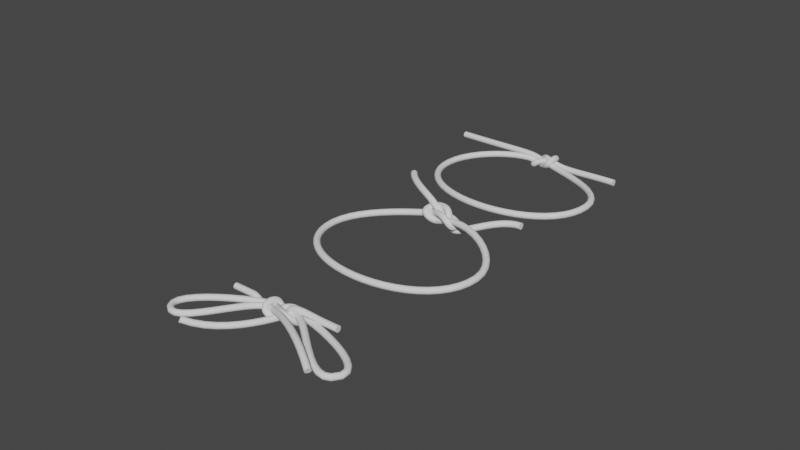 # Source: knots.blend  (saved by Blender 2.90.8; exported with 4.5.12 LTS)
import bpy
from mathutils import Matrix  # noqa: F401  (used for matrix-valued properties, if any)

bpy.ops.wm.read_factory_settings(use_empty=True)
scene = bpy.context.scene
scene.name = 'Scene'

# ---- collections
col_collection = bpy.data.collections.new('Collection'); scene.collection.children.link(col_collection)

# ---- world
world_world = bpy.data.worlds.new('World'); scene.world = world_world
world_world.use_nodes = True; world_world.node_tree.nodes.clear()
_N = world_world.node_tree.nodes; _L = world_world.node_tree.links
n0 = _N.new('ShaderNodeOutputWorld'); n0.name = 'World Output'; n0.location = (300, 300)
n1 = _N.new('ShaderNodeBackground'); n1.name = 'Background'; n1.location = (10, 300)
n1.inputs[0].default_value = (0.05088, 0.05088, 0.05088, 1.0)
_L.new(n1.outputs[0], n0.inputs[0])
n0.is_active_output = True
world_world.color = (0.05088, 0.05088, 0.05088)
world_world.use_sun_shadow = False
world_world.sun_shadow_jitter_overblur = 0.0

# ---- curves / text
cu_beziercurve = bpy.data.curves.new('BezierCurve', 'CURVE')
cu_beziercurve.dimensions = '3D'
_sp = cu_beziercurve.splines.new('BEZIER'); _sp.bezier_points.add(8)
_sp.bezier_points.foreach_set('co', [-1.928, -2.306, 0.0, 0.4796, -0.1442, 0.1056, 3.373, -1.641, 0.0, 0.6594, 0.04753, -0.009992, -0.3007, -0.4414, 0.002409, -0.3837, 0.04581, 0.1461, 0.2778, -0.04958, 0.1045, 1.528, 0.02762, 0.1599, 2.094, 0.02762, 0.1599])
_sp.bezier_points.foreach_set('handle_left', [-2.342, -2.67, 0.2625, 0.356, -0.2005, 0.08804, 2.78, -2.176, 0.0, 0.954, 0.05638, 0.04543, 0.001969, -0.4414, -0.2819, -0.4481, -0.1752, 0.2524, -0.1485, 0.06362, -0.3934, 1.017, 0.02795, 0.1599, 2.025, 0.02767, 0.1599])
_sp.bezier_points.foreach_set('handle_right', [-0.9485, -1.444, -0.6219, 0.9715, 0.07963, 0.1757, 4.35, -0.7612, 0.0, 0.1743, 0.03297, -0.1012, -0.4381, -0.4414, 0.1315, -0.3282, 0.2361, 0.05455, 0.5271, -0.1158, 0.3958, 1.631, 0.02756, 0.1599, 2.589, 0.02731, 0.1599])
for _p, _l, _r in zip(_sp.bezier_points, ['ALIGNED', 'ALIGNED', 'ALIGNED', 'ALIGNED', 'ALIGNED', 'ALIGNED', 'ALIGNED', 'ALIGNED', 'ALIGNED'], ['ALIGNED', 'ALIGNED', 'ALIGNED', 'ALIGNED', 'ALIGNED', 'ALIGNED', 'ALIGNED', 'ALIGNED', 'ALIGNED']): _p.handle_left_type = _l; _p.handle_right_type = _r
_sp.order_u = 0
_sp.order_v = 0
_sp = cu_beziercurve.splines.new('BEZIER'); _sp.bezier_points.add(8)
_sp.bezier_points.foreach_set('co', [-2.087, 0.02762, 0.0, -1.332, 0.02762, 0.0, -0.3628, -0.08634, -0.1971, 0.5747, 0.1492, -0.1637, 0.547, -0.3491, 0.05774, -0.4685, -0.01692, 0.0, -2.669, -2.026, 0.0, -0.4604, -0.2118, 0.0, 2.847, -1.972, 0.1444])
_sp.bezier_points.foreach_set('handle_left', [-2.963, 0.0265, 0.0, -1.403, 0.02753, 0.0, -0.5745, -0.1403, -0.3764, 0.4247, 0.3098, -0.07219, 0.6659, -0.2134, -0.1095, -0.1012, -0.01512, 0.0, -3.344, -1.367, 0.0, -1.156, -0.226, 0.0, 1.583, -1.172, 0.753])
_sp.bezier_points.foreach_set('handle_right', [-1.636, 0.0282, 0.0, -1.07, 0.02796, 0.0, 0.3141, 0.08618, 0.3762, 0.6847, 0.03132, -0.2309, 0.3391, -0.5863, 0.3502, -0.8684, -0.01888, 0.0, -1.935, -2.743, 0.0, -0.1088, -0.2046, 0.0, 3.201, -2.196, -0.02622])
for _p, _l, _r in zip(_sp.bezier_points, ['ALIGNED', 'ALIGNED', 'ALIGNED', 'ALIGNED', 'ALIGNED', 'ALIGNED', 'ALIGNED', 'ALIGNED', 'ALIGNED'], ['ALIGNED', 'ALIGNED', 'ALIGNED', 'ALIGNED', 'ALIGNED', 'ALIGNED', 'ALIGNED', 'ALIGNED', 'ALIGNED']): _p.handle_left_type = _l; _p.handle_right_type = _r
_sp.order_u = 0
_sp.order_v = 0
cu_beziercurve.use_path = True
cu_beziercurve.use_path_clamp = True
cu_beziercurve.bevel_resolution = 3
cu_beziercurve.bevel_depth = 0.11
cu_beziercurve.fill_mode = 'FULL'
cu_beziercurve.use_fill_caps = True
cu_beziercurve_001 = bpy.data.curves.new('BezierCurve.001', 'CURVE')
cu_beziercurve_001.dimensions = '3D'
_sp = cu_beziercurve_001.splines.new('BEZIER'); _sp.bezier_points.add(10)
_sp.bezier_points.foreach_set('co', [-3.896, 0.4541, 0.01246, -0.2823, 0.4099, -0.07511, 0.3167, 0.2719, 0.1777, -0.3003, 0.2214, -0.07047, -2.749, -2.152, 0.01246, 0.2235, -4.37, 0.01246, 3.196, -2.152, 0.01246, 0.06783, 0.1598, 0.04839, -0.4152, 0.3317, -0.1648, 0.06293, 0.4035, 0.03628, 2.866, 0.3422, -0.05253])
_sp.bezier_points.foreach_set('handle_left', [-6.839, 0.4541, 0.01246, -0.7466, 0.4099, 0.1323, 0.3169, 0.8029, 0.1789, 0.143, 0.2214, -0.263, -2.749, -0.6806, 0.01246, -1.262, -4.366, 0.01246, 3.196, -3.638, 0.01246, 0.7451, 0.1598, -0.2272, -0.4155, -0.3284, -0.1669, -0.1439, 0.4035, 0.1245, 1.381, 0.3422, -0.05253])
_sp.bezier_points.foreach_set('handle_right', [-1.031, 0.4541, 0.01246, 0.1065, 0.4099, -0.2488, 0.3165, -0.2721, 0.1764, -0.8433, 0.2214, 0.1654, -2.749, -3.623, 0.01246, 1.71, -4.373, 0.01246, 3.196, -0.6657, 0.01246, -0.1707, 0.1598, 0.1454, -0.4149, 0.9919, -0.1627, 0.6943, 0.4035, -0.233, 5.837, 0.3422, -0.05253])
for _p, _l, _r in zip(_sp.bezier_points, ['ALIGNED', 'ALIGNED', 'ALIGNED', 'ALIGNED', 'ALIGNED', 'ALIGNED', 'ALIGNED', 'ALIGNED', 'ALIGNED', 'ALIGNED', 'ALIGNED'], ['ALIGNED', 'ALIGNED', 'ALIGNED', 'ALIGNED', 'ALIGNED', 'ALIGNED', 'ALIGNED', 'ALIGNED', 'ALIGNED', 'ALIGNED', 'ALIGNED']): _p.handle_left_type = _l; _p.handle_right_type = _r
_sp.order_u = 0
_sp.order_v = 0
cu_beziercurve_001.use_path = True
cu_beziercurve_001.use_path_clamp = True
cu_beziercurve_001.bevel_depth = 0.12
cu_beziercurve_001.fill_mode = 'FULL'
cu_beziercurve_001.use_fill_caps = True
cu_beziercurve_002 = bpy.data.curves.new('BezierCurve.002', 'CURVE')
cu_beziercurve_002.dimensions = '3D'
_sp = cu_beziercurve_002.splines.new('BEZIER'); _sp.bezier_points.add(11)
_sp.bezier_points.foreach_set('co', [-2.055, 1.324, 0.7801, -0.3814, 0.3929, 0.434, 0.609, 0.2128, -0.02799, -0.1937, 0.2214, 0.2357, -2.749, -2.152, -0.02168, 0.2235, -4.37, -0.02168, 3.196, -2.152, -0.02168, 0.01872, 0.145, 0.04888, -0.6054, 0.2592, 0.2652, 0.007731, 0.4581, 0.4119, 0.757, 0.345, -0.1567, 2.423, 1.436, 0.1181])
_sp.bezier_points.foreach_set('handle_left', [-2.491, 1.886, 0.7801, -0.7246, 0.471, 0.6866, 0.6092, 0.7553, -0.07187, 0.3771, -0.05324, 0.5108, -2.749, -0.6806, -0.02168, -1.262, -4.366, -0.02168, 3.196, -3.638, -0.02168, 1.312, 0.145, 0.5751, -0.6036, -0.04809, 0.2445, -0.3012, 0.5799, 0.3816, 0.2473, 0.05063, -0.3045, 1.68, 1.436, 0.1181])
_sp.bezier_points.foreach_set('handle_right', [-1.584, 0.7174, 0.7801, -0.09394, 0.3274, 0.2224, 0.6089, -0.1244, -0.0007087, -0.8929, 0.5579, -0.1013, -2.749, -3.623, -0.02168, 1.71, -4.373, -0.02168, 3.196, -0.6657, -0.02168, -0.3278, 0.145, -0.09209, -0.6074, 0.6246, 0.2899, 0.4792, 0.2723, 0.458, 1.267, 0.6394, -0.00894, 2.911, 1.436, 0.1181])
for _p, _l, _r in zip(_sp.bezier_points, ['ALIGNED', 'ALIGNED', 'ALIGNED', 'ALIGNED', 'ALIGNED', 'ALIGNED', 'ALIGNED', 'ALIGNED', 'ALIGNED', 'ALIGNED', 'ALIGNED', 'ALIGNED'], ['ALIGNED', 'ALIGNED', 'ALIGNED', 'ALIGNED', 'ALIGNED', 'ALIGNED', 'ALIGNED', 'ALIGNED', 'ALIGNED', 'ALIGNED', 'ALIGNED', 'ALIGNED']): _p.handle_left_type = _l; _p.handle_right_type = _r
_sp.order_u = 0
_sp.order_v = 0
cu_beziercurve_002.use_path = True
cu_beziercurve_002.use_path_clamp = True
cu_beziercurve_002.bevel_depth = 0.12
cu_beziercurve_002.fill_mode = 'FULL'
cu_beziercurve_002.use_fill_caps = True

# ---- objects
ob_shoelace = bpy.data.objects.new('ShoeLace', cu_beziercurve)
ob_square_knot = bpy.data.objects.new('Square Knot', cu_beziercurve_001)
ob_granny_knot = bpy.data.objects.new('Granny Knot', cu_beziercurve_002)

# ---- transforms, parenting, visibility, modifiers, constraints
ob_shoelace.location = (0.0, -4.854, 0.0)
ob_shoelace.lineart.crease_threshold = 0.0
ob_square_knot.location = (0.0, 8.673, 0.0)
ob_square_knot.lineart.crease_threshold = 0.0
ob_granny_knot.location = (0.0, 2.301, 0.0)
ob_granny_knot.lineart.crease_threshold = 0.0

# ---- collection membership
col_collection.objects.link(ob_shoelace)
col_collection.objects.link(ob_square_knot)
col_collection.objects.link(ob_granny_knot)

# ---- scene / render settings (as saved in the file)
scene.frame_start = 1; scene.frame_end = 250; scene.frame_set(1)
scene.render.engine = 'CYCLES'
scene.cycles.samples = 128
scene.cycles.sampling_pattern = 'TABULATED_SOBOL'
scene.cycles.use_light_tree = False
scene.view_settings.look = 'Medium Contrast'
scene.view_settings.view_transform = 'Filmic'
bpy.context.view_layer.update()

# ---- added for rendering (the .blend has no active camera and no usable light): camera, sun
cam_auto = bpy.data.cameras.new('AutoCamera')
cam_auto.lens = 50.0
cam_auto.sensor_width = 36.0
cam_auto.clip_end = 1000.0
ob_auto_camera = bpy.data.objects.new('AutoCamera', cam_auto)
scene.collection.objects.link(ob_auto_camera)
ob_auto_camera.location = (20.269, -23.9401, 16.9074)
ob_auto_camera.rotation_euler = (1.09748, -7.21219e-08, 0.694738)
scene.camera = ob_auto_camera
light_auto_sun = bpy.data.lights.new('AutoSun', 'SUN')
light_auto_sun.energy = 3.0
light_auto_sun.angle = 0.0523599
ob_auto_sun = bpy.data.objects.new('AutoSun', light_auto_sun)
scene.collection.objects.link(ob_auto_sun)
ob_auto_sun.rotation_euler = (0.872665, 0.174533, 0.523599)
bpy.context.view_layer.update()
